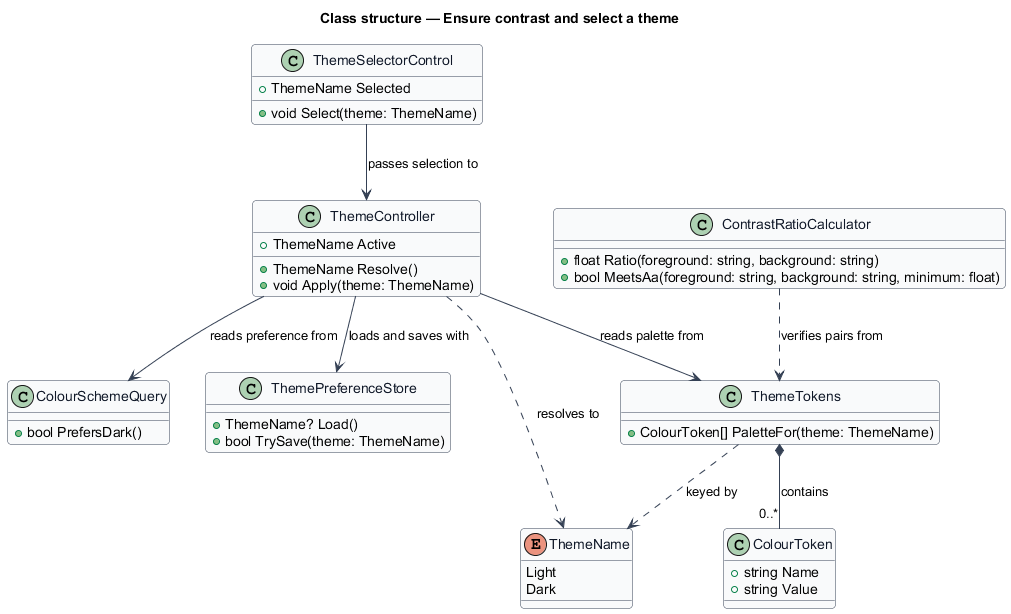

The diagram above was rendered by PlantUML. Its source (embedded in the PNG):
@startuml
' --- shared skin header ---
skinparam backgroundColor #FFFFFF
skinparam shadowing false
skinparam roundcorner 8
skinparam defaultFontName Arial
skinparam ArrowColor #344054
skinparam class {
  BorderColor #344054
  FontColor #101828
  BackgroundColor #F9FAFB
}
' --------------------------
title Class structure — Ensure contrast and select a theme

enum ThemeName {
  Light
  Dark
}

class ColourToken {
  +string Name
  +string Value
}

class ThemeTokens {
  +ColourToken[] PaletteFor(theme: ThemeName)
}

class ThemeController {
  +ThemeName Active
  +ThemeName Resolve()
  +void Apply(theme: ThemeName)
}

class ColourSchemeQuery {
  +bool PrefersDark()
}

class ThemePreferenceStore {
  +ThemeName? Load()
  +bool TrySave(theme: ThemeName)
}

class ContrastRatioCalculator {
  +float Ratio(foreground: string, background: string)
  +bool MeetsAa(foreground: string, background: string, minimum: float)
}

class ThemeSelectorControl {
  +ThemeName Selected
  +void Select(theme: ThemeName)
}

ThemeTokens *-- "0..*" ColourToken : contains
ThemeTokens ..> ThemeName : keyed by
ThemeController --> ThemeTokens : reads palette from
ThemeController --> ColourSchemeQuery : reads preference from
ThemeController --> ThemePreferenceStore : loads and saves with
ThemeController ..> ThemeName : resolves to
ThemeSelectorControl --> ThemeController : passes selection to
ContrastRatioCalculator ..> ThemeTokens : verifies pairs from
@enduml